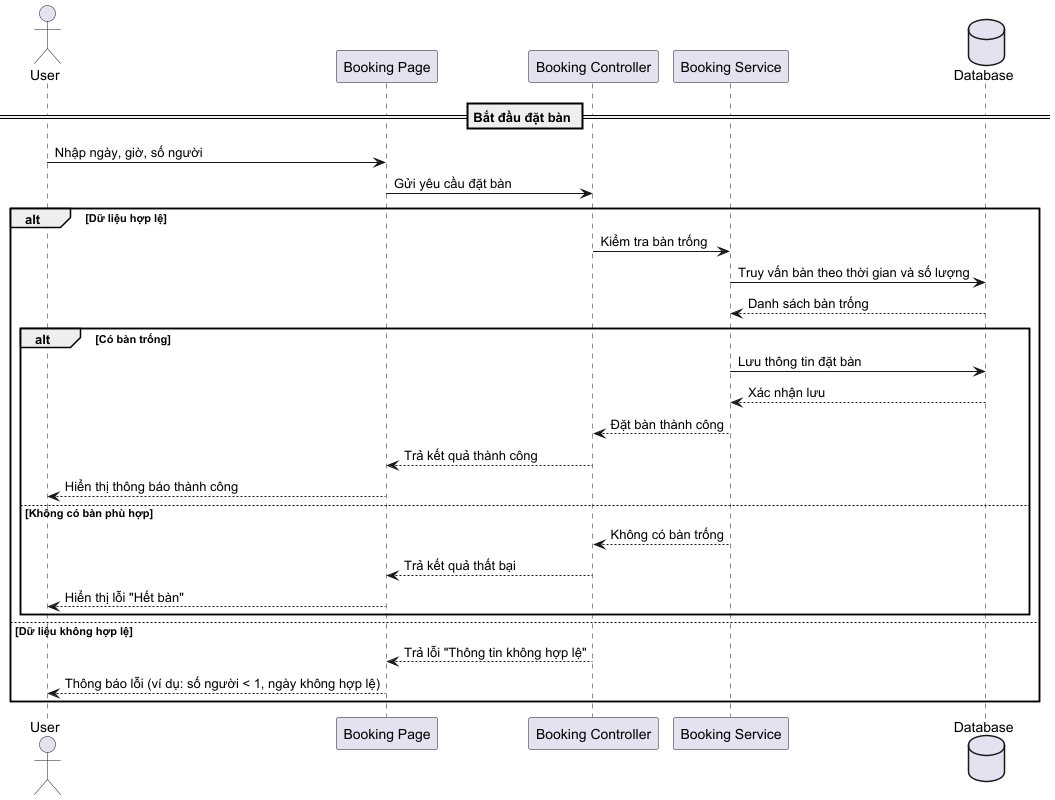

The diagram above was rendered by PlantUML. Its source (embedded in the PNG):
@startuml
actor User
participant "Booking Page" as BookingPage
participant "Booking Controller" as BookingController
participant "Booking Service" as BookingService
database "Database" as DB

== Bắt đầu đặt bàn ==
User -> BookingPage: Nhập ngày, giờ, số người
BookingPage -> BookingController: Gửi yêu cầu đặt bàn

alt Dữ liệu hợp lệ
    BookingController -> BookingService: Kiểm tra bàn trống
    BookingService -> DB: Truy vấn bàn theo thời gian và số lượng
    DB --> BookingService: Danh sách bàn trống

    alt Có bàn trống
        BookingService -> DB: Lưu thông tin đặt bàn
        DB --> BookingService: Xác nhận lưu

        BookingService --> BookingController: Đặt bàn thành công
        BookingController --> BookingPage: Trả kết quả thành công
        BookingPage --> User: Hiển thị thông báo thành công
    else Không có bàn phù hợp
        BookingService --> BookingController: Không có bàn trống
        BookingController --> BookingPage: Trả kết quả thất bại
        BookingPage --> User: Hiển thị lỗi "Hết bàn"
    end

else Dữ liệu không hợp lệ
    BookingController --> BookingPage: Trả lỗi "Thông tin không hợp lệ"
    BookingPage --> User: Thông báo lỗi (ví dụ: số người < 1, ngày không hợp lệ)
end
@enduml